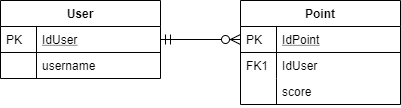

The diagram above was exported from draw.io. Its source (the exported page's mxGraphModel, read from the mxfile embedded in the PNG):
<mxGraphModel dx="828" dy="452" grid="1" gridSize="10" guides="1" tooltips="1" connect="1" arrows="1" fold="1" page="1" pageScale="1" pageWidth="827" pageHeight="1169" math="0" shadow="0">
  <root>
    <mxCell id="WIyWlLk6GJQsqaUBKTNV-0" />
    <mxCell id="WIyWlLk6GJQsqaUBKTNV-1" parent="WIyWlLk6GJQsqaUBKTNV-0" />
    <mxCell id="zkfFHV4jXpPFQw0GAbJ--51" value="User" style="swimlane;fontStyle=1;childLayout=stackLayout;horizontal=1;startSize=26;horizontalStack=0;resizeParent=1;resizeLast=0;collapsible=1;marginBottom=0;rounded=0;shadow=0;strokeWidth=1;" parent="WIyWlLk6GJQsqaUBKTNV-1" vertex="1">
      <mxGeometry x="160" y="120" width="160" height="78" as="geometry">
        <mxRectangle x="20" y="80" width="160" height="26" as="alternateBounds" />
      </mxGeometry>
    </mxCell>
    <mxCell id="zkfFHV4jXpPFQw0GAbJ--52" value="IdUser" style="shape=partialRectangle;top=0;left=0;right=0;bottom=1;align=left;verticalAlign=top;fillColor=none;spacingLeft=40;spacingRight=4;overflow=hidden;rotatable=0;points=[[0,0.5],[1,0.5]];portConstraint=eastwest;dropTarget=0;rounded=0;shadow=0;strokeWidth=1;fontStyle=4" parent="zkfFHV4jXpPFQw0GAbJ--51" vertex="1">
      <mxGeometry y="26" width="160" height="26" as="geometry" />
    </mxCell>
    <mxCell id="zkfFHV4jXpPFQw0GAbJ--53" value="PK" style="shape=partialRectangle;top=0;left=0;bottom=0;fillColor=none;align=left;verticalAlign=top;spacingLeft=4;spacingRight=4;overflow=hidden;rotatable=0;points=[];portConstraint=eastwest;part=1;" parent="zkfFHV4jXpPFQw0GAbJ--52" vertex="1" connectable="0">
      <mxGeometry width="36" height="26" as="geometry" />
    </mxCell>
    <mxCell id="zkfFHV4jXpPFQw0GAbJ--54" value="username" style="shape=partialRectangle;top=0;left=0;right=0;bottom=0;align=left;verticalAlign=top;fillColor=none;spacingLeft=40;spacingRight=4;overflow=hidden;rotatable=0;points=[[0,0.5],[1,0.5]];portConstraint=eastwest;dropTarget=0;rounded=0;shadow=0;strokeWidth=1;" parent="zkfFHV4jXpPFQw0GAbJ--51" vertex="1">
      <mxGeometry y="52" width="160" height="26" as="geometry" />
    </mxCell>
    <mxCell id="zkfFHV4jXpPFQw0GAbJ--55" value="" style="shape=partialRectangle;top=0;left=0;bottom=0;fillColor=none;align=left;verticalAlign=top;spacingLeft=4;spacingRight=4;overflow=hidden;rotatable=0;points=[];portConstraint=eastwest;part=1;" parent="zkfFHV4jXpPFQw0GAbJ--54" vertex="1" connectable="0">
      <mxGeometry width="36" height="26" as="geometry" />
    </mxCell>
    <mxCell id="zkfFHV4jXpPFQw0GAbJ--56" value="Point" style="swimlane;fontStyle=1;childLayout=stackLayout;horizontal=1;startSize=26;horizontalStack=0;resizeParent=1;resizeLast=0;collapsible=1;marginBottom=0;rounded=0;shadow=0;strokeWidth=1;" parent="WIyWlLk6GJQsqaUBKTNV-1" vertex="1">
      <mxGeometry x="400" y="120" width="160" height="104" as="geometry">
        <mxRectangle x="260" y="80" width="160" height="26" as="alternateBounds" />
      </mxGeometry>
    </mxCell>
    <mxCell id="zkfFHV4jXpPFQw0GAbJ--57" value="IdPoint" style="shape=partialRectangle;top=0;left=0;right=0;bottom=1;align=left;verticalAlign=top;fillColor=none;spacingLeft=40;spacingRight=4;overflow=hidden;rotatable=0;points=[[0,0.5],[1,0.5]];portConstraint=eastwest;dropTarget=0;rounded=0;shadow=0;strokeWidth=1;fontStyle=4" parent="zkfFHV4jXpPFQw0GAbJ--56" vertex="1">
      <mxGeometry y="26" width="160" height="26" as="geometry" />
    </mxCell>
    <mxCell id="zkfFHV4jXpPFQw0GAbJ--58" value="PK" style="shape=partialRectangle;top=0;left=0;bottom=0;fillColor=none;align=left;verticalAlign=top;spacingLeft=4;spacingRight=4;overflow=hidden;rotatable=0;points=[];portConstraint=eastwest;part=1;" parent="zkfFHV4jXpPFQw0GAbJ--57" vertex="1" connectable="0">
      <mxGeometry width="36" height="26" as="geometry" />
    </mxCell>
    <mxCell id="zkfFHV4jXpPFQw0GAbJ--59" value="IdUser" style="shape=partialRectangle;top=0;left=0;right=0;bottom=0;align=left;verticalAlign=top;fillColor=none;spacingLeft=40;spacingRight=4;overflow=hidden;rotatable=0;points=[[0,0.5],[1,0.5]];portConstraint=eastwest;dropTarget=0;rounded=0;shadow=0;strokeWidth=1;" parent="zkfFHV4jXpPFQw0GAbJ--56" vertex="1">
      <mxGeometry y="52" width="160" height="26" as="geometry" />
    </mxCell>
    <mxCell id="zkfFHV4jXpPFQw0GAbJ--60" value="FK1" style="shape=partialRectangle;top=0;left=0;bottom=0;fillColor=none;align=left;verticalAlign=top;spacingLeft=4;spacingRight=4;overflow=hidden;rotatable=0;points=[];portConstraint=eastwest;part=1;" parent="zkfFHV4jXpPFQw0GAbJ--59" vertex="1" connectable="0">
      <mxGeometry width="36" height="26" as="geometry" />
    </mxCell>
    <mxCell id="zkfFHV4jXpPFQw0GAbJ--61" value="score" style="shape=partialRectangle;top=0;left=0;right=0;bottom=0;align=left;verticalAlign=top;fillColor=none;spacingLeft=40;spacingRight=4;overflow=hidden;rotatable=0;points=[[0,0.5],[1,0.5]];portConstraint=eastwest;dropTarget=0;rounded=0;shadow=0;strokeWidth=1;" parent="zkfFHV4jXpPFQw0GAbJ--56" vertex="1">
      <mxGeometry y="78" width="160" height="26" as="geometry" />
    </mxCell>
    <mxCell id="zkfFHV4jXpPFQw0GAbJ--62" value="" style="shape=partialRectangle;top=0;left=0;bottom=0;fillColor=none;align=left;verticalAlign=top;spacingLeft=4;spacingRight=4;overflow=hidden;rotatable=0;points=[];portConstraint=eastwest;part=1;" parent="zkfFHV4jXpPFQw0GAbJ--61" vertex="1" connectable="0">
      <mxGeometry width="36" height="26" as="geometry" />
    </mxCell>
    <mxCell id="zkfFHV4jXpPFQw0GAbJ--63" value="" style="edgeStyle=orthogonalEdgeStyle;endArrow=ERzeroToMany;startArrow=ERmandOne;shadow=0;strokeWidth=1;endSize=8;startSize=8;" parent="WIyWlLk6GJQsqaUBKTNV-1" source="zkfFHV4jXpPFQw0GAbJ--52" target="zkfFHV4jXpPFQw0GAbJ--57" edge="1">
      <mxGeometry width="100" height="100" relative="1" as="geometry">
        <mxPoint x="310" y="390" as="sourcePoint" />
        <mxPoint x="410" y="290" as="targetPoint" />
      </mxGeometry>
    </mxCell>
  </root>
</mxGraphModel>